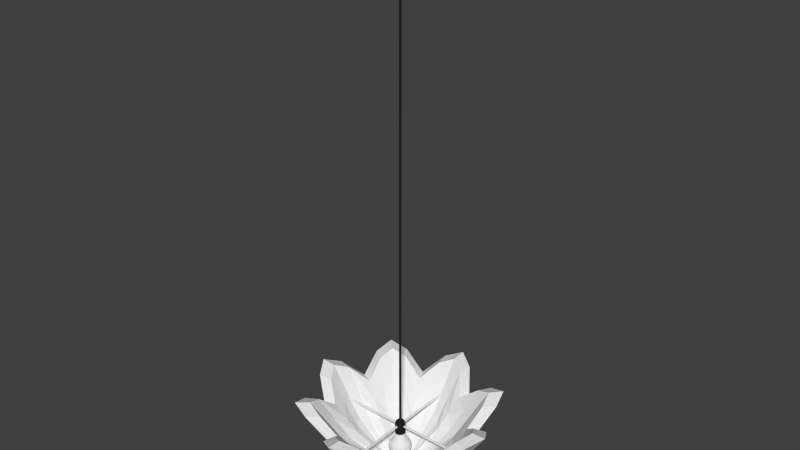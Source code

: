 # Source: lamp.blend  (saved by Blender 2.71.0; exported with 4.5.12 LTS)
import bpy
from mathutils import Matrix  # noqa: F401  (used for matrix-valued properties, if any)

bpy.ops.wm.read_factory_settings(use_empty=True)
scene = bpy.context.scene
scene.name = 'Scene'

# ---- collections
col_collection_1 = bpy.data.collections.new('Collection 1'); scene.collection.children.link(col_collection_1)

# ---- materials (node trees are filled in below, after node groups)
mat_bulb = bpy.data.materials.new('bulb')
mat_bulb.alpha_threshold = 0.0
mat_bulb.use_transparent_shadow = False
mat_bulb.roughness = 0.5
mat_bulb.line_color = (0.0, 0.0, 0.0, 1.0)
mat_wire = bpy.data.materials.new('wire')
mat_wire.alpha_threshold = 0.0
mat_wire.use_transparent_shadow = False
mat_wire.diffuse_color = (0.01668, 0.01668, 0.01668, 1.0)
mat_wire.roughness = 0.5
mat_wire.line_color = (0.0, 0.0, 0.0, 1.0)

# ---- material node trees

# ---- world
world_world = bpy.data.worlds.new('World'); scene.world = world_world
world_world.color = (0.05088, 0.05088, 0.05088)
world_world.use_sun_shadow = False
world_world.sun_shadow_jitter_overblur = 0.0
world_world.cycles.sampling_method = 'MANUAL'
world_world.cycles.sample_map_resolution = 256

# ---- meshes
me_cylinder_001 = bpy.data.meshes.new('Cylinder.001')
me_cylinder_001.from_pydata([(0.004634, 0.5836, -0.5204), (0.004634, 0.1049, -0.9919), (0.1775, 0.4194, -0.6501), (0.03518, 0.07589, -0.9689), (0.4157, 0.4133, -0.5204), (0.07728, 0.0748, -0.9919), (0.4219, 0.175, -0.6501), (0.07837, 0.0327, -0.9689), (0.586, 0.002157, -0.5204), (0.1074, 0.002157, -0.9919), (0.4219, -0.1707, -0.6501), (0.07837, -0.02838, -0.9689), (0.4157, -0.409, -0.5204), (0.07728, -0.07049, -0.9919), (0.1775, -0.4151, -0.6501), (0.03518, -0.07158, -0.9689), (0.004634, -0.5792, -0.5204), (0.004634, -0.1006, -0.9919), (-0.1682, -0.4151, -0.6501), (-0.02591, -0.07158, -0.9689), (-0.4065, -0.409, -0.5204), (-0.06801, -0.07049, -0.9919), (-0.4127, -0.1707, -0.6501), (-0.0691, -0.02838, -0.9689), (-0.5768, 0.002157, -0.5204), (-0.0981, 0.002157, -0.9919), (-0.4127, 0.175, -0.6501), (-0.0691, 0.0327, -0.9689), (-0.4065, 0.4133, -0.5204), (-0.06801, 0.0748, -0.9919), (-0.1682, 0.4194, -0.6501), (-0.02591, 0.07589, -0.9689), (0.004634, 0.4999, -0.5248), (0.004634, 0.09011, -0.9911), (0.1526, 0.3594, -0.6535), (0.03078, 0.06528, -0.9683), (0.3566, 0.3541, -0.5248), (0.06683, 0.06435, -0.9911), (0.3619, 0.1501, -0.6535), (0.06776, 0.0283, -0.9683), (0.5024, 0.002157, -0.5248), (0.09259, 0.002157, -0.9911), (0.3619, -0.1458, -0.6535), (0.06776, -0.02399, -0.9683), (0.3566, -0.3498, -0.5248), (0.06683, -0.06003, -0.9911), (0.1526, -0.3551, -0.6535), (0.03078, -0.06097, -0.9683), (0.004634, -0.4956, -0.5248), (0.004634, -0.08579, -0.9911), (-0.1433, -0.3551, -0.6535), (-0.02151, -0.06097, -0.9683), (-0.3473, -0.3498, -0.5248), (-0.05756, -0.06003, -0.9911), (-0.3526, -0.1458, -0.6535), (-0.05849, -0.02399, -0.9683), (-0.4931, 0.002157, -0.5248), (-0.08332, 0.002157, -0.9911), (-0.3526, 0.1501, -0.6535), (-0.05849, 0.0283, -0.9683), (-0.3473, 0.3541, -0.5248), (-0.05756, 0.06435, -0.9911), (-0.1433, 0.3594, -0.6535), (-0.02151, 0.06528, -0.9683), (0.09565, 0.528, -0.5578), (0.02072, 0.09508, -0.9898), (0.004634, 0.3699, -0.8016), (0.114, 0.2661, -0.8279), (0.3121, 0.4384, -0.5578), (0.05897, 0.07923, -0.9898), (0.2647, 0.2622, -0.8016), (0.4408, 0.3097, -0.5578), (0.08171, 0.05649, -0.9898), (0.2686, 0.1115, -0.8279), (0.5305, 0.09317, -0.5578), (0.09755, 0.01824, -0.9898), (0.3724, 0.002157, -0.8016), (0.5305, -0.08886, -0.5578), (0.09755, -0.01393, -0.9898), (0.2686, -0.1072, -0.8279), (0.4408, -0.3053, -0.5578), (0.08171, -0.05218, -0.9898), (0.2647, -0.2579, -0.8016), (0.3121, -0.4341, -0.5578), (0.05897, -0.07492, -0.9898), (0.114, -0.2618, -0.8279), (0.09565, -0.5237, -0.5578), (0.02072, -0.09076, -0.9898), (0.004634, -0.3656, -0.8016), (-0.08638, -0.5237, -0.5578), (-0.01145, -0.09076, -0.9898), (-0.1047, -0.2618, -0.8279), (-0.3029, -0.4341, -0.5578), (-0.0497, -0.07492, -0.9898), (-0.2554, -0.2579, -0.8016), (-0.4316, -0.3053, -0.5578), (-0.07244, -0.05218, -0.9898), (-0.2593, -0.1072, -0.8279), (-0.5212, -0.08886, -0.5578), (-0.08829, -0.01393, -0.9898), (-0.3632, 0.002157, -0.8016), (-0.5212, 0.09317, -0.5578), (-0.08829, 0.01824, -0.9898), (-0.2593, 0.1115, -0.8279), (-0.4316, 0.3097, -0.5578), (-0.07244, 0.05649, -0.9898), (-0.2554, 0.2622, -0.8016), (-0.3029, 0.4384, -0.5578), (-0.0497, 0.07923, -0.9898), (-0.1047, 0.2661, -0.8279), (-0.08638, 0.528, -0.5578), (-0.01145, 0.09508, -0.9898), (0.08256, 0.4524, -0.5619), (0.0184, 0.08171, -0.9891), (0.004634, 0.317, -0.8025), (0.09824, 0.2281, -0.8286), (0.2679, 0.3756, -0.5619), (0.05115, 0.06814, -0.9891), (0.2273, 0.2248, -0.8025), (0.3781, 0.2654, -0.5619), (0.07062, 0.04867, -0.9891), (0.2306, 0.09577, -0.8286), (0.4549, 0.08008, -0.5619), (0.08419, 0.01593, -0.9891), (0.3195, 0.002157, -0.8025), (0.4549, -0.07576, -0.5619), (0.08419, -0.01161, -0.9891), (0.2306, -0.09145, -0.8286), (0.3781, -0.2611, -0.5619), (0.07062, -0.04436, -0.9891), (0.2273, -0.2205, -0.8025), (0.2679, -0.3713, -0.5619), (0.05115, -0.06383, -0.9891), (0.09824, -0.2238, -0.8286), (0.08256, -0.4481, -0.5619), (0.0184, -0.0774, -0.9891), (0.004634, -0.3127, -0.8025), (-0.07329, -0.4481, -0.5619), (-0.009134, -0.0774, -0.9891), (-0.08897, -0.2238, -0.8286), (-0.2586, -0.3713, -0.5619), (-0.04188, -0.06383, -0.9891), (-0.218, -0.2205, -0.8025), (-0.3688, -0.2611, -0.5619), (-0.06135, -0.04436, -0.9891), (-0.2214, -0.09145, -0.8286), (-0.4456, -0.07576, -0.5619), (-0.07492, -0.01161, -0.9891), (-0.3102, 0.002157, -0.8025), (-0.4456, 0.08008, -0.5619), (-0.07492, 0.01593, -0.9891), (-0.2214, 0.09577, -0.8286), (-0.3688, 0.2654, -0.5619), (-0.06135, 0.04867, -0.9891), (-0.218, 0.2248, -0.8025), (-0.2586, 0.3756, -0.5619), (-0.04188, 0.06814, -0.9891), (-0.08897, 0.2281, -0.8286), (-0.07329, 0.4524, -0.5619), (-0.009134, 0.08171, -0.9891), (-0.09071, 0.002157, -0.9915), (-0.06379, 0.0305, -0.9686), (0.03298, 0.07059, -0.9686), (0.07205, 0.06957, -0.9915), (0.3862, -0.3794, -0.5226), (0.3919, -0.1583, -0.6518), (-0.02371, 0.07059, -0.9686), (0.004634, 0.0975, -0.9915), (-0.1558, -0.3851, -0.6518), (0.004634, -0.5374, -0.5226), (0.09998, 0.002157, -0.9915), (0.07306, -0.02619, -0.9686), (-0.5349, 0.002157, -0.5226), (-0.3826, -0.1583, -0.6518), (0.03298, -0.06627, -0.9686), (0.004634, -0.09318, -0.9915), (-0.1558, 0.3894, -0.6518), (-0.3769, 0.3837, -0.5226), (-0.06278, -0.06526, -0.9915), (-0.06379, -0.02619, -0.9686), (0.5442, 0.002157, -0.5226), (0.3919, 0.1626, -0.6518), (-0.06278, 0.06957, -0.9915), (0.07306, 0.0305, -0.9686), (0.165, -0.3851, -0.6518), (-0.3769, -0.3794, -0.5226), (0.07205, -0.06526, -0.9915), (-0.3826, 0.1626, -0.6518), (-0.02371, -0.06627, -0.9686), (0.3862, 0.3837, -0.5226), (0.165, 0.3894, -0.6518), (0.004634, 0.5417, -0.5226), (0.06221, 0.3348, -0.8147), (0.1992, 0.2781, -0.8147), (0.2806, 0.1967, -0.8147), (0.3373, 0.05973, -0.8147), (0.3373, -0.05542, -0.8147), (0.2806, -0.1924, -0.8147), (0.1992, -0.2738, -0.8147), (0.06221, -0.3305, -0.8147), (-0.05294, -0.3305, -0.8147), (-0.1899, -0.2738, -0.8147), (-0.2713, -0.1924, -0.8147), (-0.328, -0.05542, -0.8147), (-0.328, 0.05973, -0.8147), (-0.2713, 0.1967, -0.8147), (0.1712, 0.2384, -0.8156), (-0.05294, 0.3348, -0.8147), (-0.1899, 0.2781, -0.8147), (0.05393, 0.287, -0.8156), (0.2409, 0.1687, -0.8156), (0.2894, 0.05145, -0.8156), (0.2894, -0.04713, -0.8156), (0.2409, -0.1644, -0.8156), (0.1712, -0.2341, -0.8156), (0.05393, -0.2826, -0.8156), (-0.04466, -0.2826, -0.8156), (-0.1619, -0.2341, -0.8156), (-0.2316, -0.1644, -0.8156), (-0.2802, -0.04713, -0.8156), (-0.2802, 0.05145, -0.8156), (-0.2316, 0.1687, -0.8156), (-0.04466, 0.287, -0.8156), (-0.1619, 0.2384, -0.8156), (-0.0816, 0.01708, -0.9895), (0.05506, 0.07369, -0.9895), (0.4095, -0.2832, -0.5598), (-0.01029, 0.08839, -0.9895), (-0.07983, -0.4859, -0.5598), (0.09087, -0.01277, -0.9895), (-0.4834, -0.08231, -0.5598), (0.01956, 0.08839, -0.9895), (0.01956, -0.08408, -0.9895), (-0.2807, 0.407, -0.5598), (-0.0669, -0.04827, -0.9895), (0.4927, 0.08662, -0.5598), (-0.0669, 0.05258, -0.9895), (0.07617, 0.05258, -0.9895), (0.29, -0.4027, -0.5598), (-0.2807, -0.4027, -0.5598), (0.07617, -0.04827, -0.9895), (-0.4834, 0.08662, -0.5598), (-0.01029, -0.08408, -0.9895), (0.29, 0.407, -0.5598), (-0.07983, 0.4902, -0.5598), (-0.0816, -0.01277, -0.9895), (0.4927, -0.08231, -0.5598), (-0.04579, 0.07369, -0.9895), (0.0891, 0.4902, -0.5598), (0.09087, 0.01708, -0.9895), (0.0891, -0.4859, -0.5598), (-0.4002, -0.2832, -0.5598), (0.05506, -0.06938, -0.9895), (-0.4002, 0.2875, -0.5598), (-0.04579, -0.06938, -0.9895), (0.4095, 0.2875, -0.5598), (0.1254, 0.2938, -0.7411), (0.2919, 0.2895, -0.6636), (0.2963, 0.123, -0.7411), (0.411, 0.002157, -0.6636), (0.2963, -0.1186, -0.7411), (0.2919, -0.2852, -0.6636), (0.1254, -0.2895, -0.7411), (0.004634, -0.4042, -0.6636), (-0.1162, -0.2895, -0.7411), (-0.2827, -0.2852, -0.6636), (-0.287, -0.1186, -0.7411), (-0.4017, 0.002157, -0.6636), (-0.287, 0.123, -0.7411), (-0.2827, 0.2895, -0.6636), (-0.1162, 0.2938, -0.7411), (0.004634, 0.4085, -0.6636), (0.2195, 0.307, -0.6887), (0.06824, 0.3697, -0.6887), (0.3095, 0.2171, -0.6887), (0.3721, 0.06576, -0.6887), (0.3721, -0.06145, -0.6887), (0.3095, -0.2127, -0.6887), (0.2195, -0.3027, -0.6887), (0.06824, -0.3654, -0.6887), (-0.05897, -0.3654, -0.6887), (-0.2103, -0.3027, -0.6887), (-0.3002, -0.2127, -0.6887), (-0.3629, -0.06145, -0.6887), (-0.3629, 0.06576, -0.6887), (-0.3002, 0.2171, -0.6887), (-0.05897, 0.3697, -0.6887), (-0.2103, 0.307, -0.6887), (-0.02023, 0.003079, -0.7174), (-0.04166, 0.003079, -0.8107), (-0.05598, 0.003079, -0.8321), (-0.06101, 0.003079, -0.8574), (-0.05598, 0.003079, -0.8827), (-0.04166, 0.003079, -0.9041), (-0.02023, 0.003079, -0.9184), (-0.01831, 0.01275, -0.7174), (-0.0381, 0.02095, -0.8107), (-0.05133, 0.02643, -0.8321), (-0.05598, 0.02836, -0.8574), (-0.05133, 0.02643, -0.8827), (-0.0381, 0.02095, -0.9041), (-0.01831, 0.01275, -0.9184), (-0.01283, 0.02095, -0.7174), (-0.02798, 0.0361, -0.8107), (-0.0381, 0.04623, -0.8321), (-0.04166, 0.04978, -0.8574), (-0.0381, 0.04623, -0.8827), (-0.02798, 0.0361, -0.9041), (-0.01283, 0.02095, -0.9184), (-0.004628, 0.02643, -0.7174), (-0.01283, 0.04623, -0.8107), (-0.01831, 0.05946, -0.8321), (-0.02023, 0.0641, -0.8574), (-0.01831, 0.05946, -0.8827), (-0.01283, 0.04623, -0.9041), (-0.004628, 0.02643, -0.9184), (0.005045, 0.02836, -0.7174), (0.005045, 0.04978, -0.8107), (0.005045, 0.0641, -0.8321), (0.005045, 0.06913, -0.8574), (0.005045, 0.0641, -0.8827), (0.005045, 0.04978, -0.9041), (0.005045, 0.02836, -0.9184), (0.005045, 0.003079, -0.7123), (0.01472, 0.02643, -0.7174), (0.02292, 0.04623, -0.8107), (0.0284, 0.05946, -0.8321), (0.03032, 0.0641, -0.8574), (0.0284, 0.05946, -0.8827), (0.02292, 0.04623, -0.9041), (0.01472, 0.02643, -0.9184), (0.02292, 0.02095, -0.7174), (0.03807, 0.0361, -0.8107), (0.04819, 0.04623, -0.8321), (0.05175, 0.04978, -0.8574), (0.04819, 0.04623, -0.8827), (0.03807, 0.0361, -0.9041), (0.02292, 0.02095, -0.9184), (0.0284, 0.01275, -0.7174), (0.04819, 0.02095, -0.8107), (0.06142, 0.02643, -0.8321), (0.06607, 0.02836, -0.8574), (0.06142, 0.02643, -0.8827), (0.04819, 0.02095, -0.9041), (0.0284, 0.01275, -0.9184), (0.03032, 0.003079, -0.7174), (0.05175, 0.003079, -0.8107), (0.06607, 0.003079, -0.8321), (0.0711, 0.003079, -0.8574), (0.06607, 0.003079, -0.8827), (0.05175, 0.003079, -0.9041), (0.03032, 0.003079, -0.9184), (0.0284, -0.006594, -0.7174), (0.04819, -0.01479, -0.8107), (0.06142, -0.02027, -0.8321), (0.06607, -0.0222, -0.8574), (0.06142, -0.02027, -0.8827), (0.04819, -0.01479, -0.9041), (0.0284, -0.006594, -0.9184), (0.02292, -0.01479, -0.7174), (0.03807, -0.02995, -0.8107), (0.04819, -0.04007, -0.8321), (0.05175, -0.04363, -0.8574), (0.04819, -0.04007, -0.8827), (0.03807, -0.02995, -0.9041), (0.02292, -0.01479, -0.9184), (0.01472, -0.02027, -0.7174), (0.02292, -0.04007, -0.8107), (0.0284, -0.0533, -0.8321), (0.03032, -0.05794, -0.8574), (0.0284, -0.0533, -0.8827), (0.02292, -0.04007, -0.9041), (0.01472, -0.02027, -0.9184), (0.005045, -0.0222, -0.7174), (0.005045, -0.04363, -0.8107), (0.005045, -0.05794, -0.8321), (0.005045, -0.06297, -0.8574), (0.005045, -0.05794, -0.8827), (0.005045, -0.04363, -0.9041), (0.005045, -0.0222, -0.9184), (-0.004628, -0.02027, -0.7174), (-0.01283, -0.04007, -0.8107), (-0.01831, -0.0533, -0.8321), (-0.02023, -0.05794, -0.8574), (-0.01831, -0.0533, -0.8827), (-0.01283, -0.04007, -0.9041), (-0.004628, -0.02027, -0.9184), (0.005045, 0.003079, -0.9235), (-0.01283, -0.01479, -0.7174), (-0.02798, -0.02995, -0.8107), (-0.0381, -0.04007, -0.8321), (-0.04166, -0.04363, -0.8574), (-0.0381, -0.04007, -0.8827), (-0.02798, -0.02995, -0.9041), (-0.01283, -0.01479, -0.9184), (-0.01831, -0.006594, -0.7174), (-0.0381, -0.01479, -0.8107), (-0.05133, -0.02027, -0.8321), (-0.05598, -0.0222, -0.8574), (-0.05133, -0.02027, -0.8827), (-0.0381, -0.01479, -0.9041), (-0.01831, -0.006594, -0.9184), (-0.02143, 0.003079, -0.7675), (-0.01941, 0.01321, -0.7675), (-0.01367, 0.0218, -0.7675), (-0.005086, 0.02754, -0.7675), (0.005045, 0.02955, -0.7675), (0.01518, 0.02754, -0.7675), (0.02376, 0.0218, -0.7675), (0.0295, 0.01321, -0.7675), (0.03152, 0.003079, -0.7675), (0.0295, -0.007052, -0.7675), (0.02376, -0.01564, -0.7675), (0.01518, -0.02138, -0.7675), (0.005045, -0.02339, -0.7675), (-0.005086, -0.02138, -0.7675), (-0.01367, -0.01564, -0.7675), (-0.01941, -0.007052, -0.7675), (-0.02252, 0.003079, -0.7751), (-0.02042, 0.01363, -0.7751), (-0.01445, 0.02257, -0.7751), (-0.005505, 0.02855, -0.7751), (0.005045, 0.03065, -0.7751), (0.0156, 0.02855, -0.7751), (0.02454, 0.02257, -0.7751), (0.03052, 0.01363, -0.7751), (0.03261, 0.003079, -0.7751), (0.03051, -0.007471, -0.7751), (0.02454, -0.01641, -0.7751), (0.0156, -0.02239, -0.7751), (0.005045, -0.02449, -0.7751), (-0.005505, -0.02239, -0.7751), (-0.01445, -0.01641, -0.7751), (-0.02042, -0.007471, -0.7751), (-0.02334, 0.003079, -0.7739), (-0.02296, 0.003079, -0.7688), (-0.02118, 0.01394, -0.7739), (-0.02083, 0.0138, -0.7688), (-0.01503, 0.02315, -0.7739), (-0.01476, 0.02288, -0.7688), (-0.005818, 0.0293, -0.7739), (-0.005672, 0.02895, -0.7688), (0.005045, 0.03147, -0.7739), (0.005045, 0.03108, -0.7688), (0.01591, 0.0293, -0.7739), (0.01576, 0.02895, -0.7688), (0.02512, 0.02315, -0.7739), (0.02485, 0.02288, -0.7688), (0.03127, 0.01394, -0.7739), (0.03092, 0.0138, -0.7688), (0.03343, 0.003079, -0.7739), (0.03305, 0.003079, -0.7688), (0.03127, -0.007784, -0.7739), (0.03092, -0.007638, -0.7688), (0.02512, -0.01699, -0.7739), (0.02485, -0.01672, -0.7688), (0.01591, -0.02315, -0.7739), (0.01576, -0.02279, -0.7688), (0.005045, -0.02531, -0.7739), (0.005045, -0.02493, -0.7688), (-0.005818, -0.02315, -0.7739), (-0.005672, -0.02279, -0.7688), (-0.01503, -0.01699, -0.7739), (-0.01476, -0.01672, -0.7688), (-0.02118, -0.007784, -0.7739), (-0.02083, -0.007638, -0.7688), (0.0169, 0.03003, -0.6974), (0.005703, 0.03225, -0.6974), (0.005703, 0.03225, -0.7619), (0.005703, 0.01521, -0.6746), (0.0169, 0.03003, -0.7619), (0.01038, 0.01428, -0.6746), (0.0264, 0.02368, -0.7619), (0.01435, 0.01163, -0.6746), (0.03274, 0.01419, -0.7619), (0.01699, 0.007663, -0.6746), (0.03497, 0.002985, -0.7619), (0.01793, 0.002985, -0.6746), (0.03274, -0.008215, -0.7619), (0.01699, -0.001692, -0.6746), (0.0264, -0.01771, -0.7619), (0.01435, -0.005657, -0.6746), (0.0169, -0.02406, -0.7619), (0.01038, -0.008306, -0.6746), (0.005703, -0.02628, -0.7619), (0.005703, -0.009237, -0.6746), (-0.005498, -0.02406, -0.7619), (0.001026, -0.008306, -0.6746), (-0.01499, -0.01771, -0.7619), (-0.002939, -0.005657, -0.6746), (-0.02134, -0.008215, -0.7619), (-0.005589, -0.001692, -0.6746), (-0.02357, 0.002985, -0.7619), (-0.006519, 0.002985, -0.6746), (-0.02134, 0.01419, -0.7619), (-0.005589, 0.007663, -0.6746), (-0.01499, 0.02368, -0.7619), (-0.002939, 0.01163, -0.6746), (-0.005498, 0.03003, -0.7619), (0.001026, 0.01428, -0.6746), (0.0264, 0.02368, -0.6974), (0.03274, 0.01419, -0.6974), (0.03497, 0.002985, -0.6974), (0.03274, -0.008215, -0.6974), (0.0264, -0.01771, -0.6974), (0.0169, -0.02406, -0.6974), (0.005703, -0.02628, -0.6974), (-0.005498, -0.02406, -0.6974), (-0.01499, -0.01771, -0.6974), (-0.02134, -0.008215, -0.6974), (-0.02357, 0.002985, -0.6974), (-0.02134, 0.01419, -0.6974), (-0.01499, 0.02368, -0.6974), (-0.005498, 0.03003, -0.6974), (-0.003623, 0.0255, -0.686), (-0.01153, 0.02022, -0.686), (0.005703, 0.02736, -0.686), (-0.01681, 0.01231, -0.686), (-0.01867, 0.002985, -0.686), (-0.01681, -0.006341, -0.686), (-0.01153, -0.01425, -0.686), (-0.003623, -0.01953, -0.686), (0.005703, -0.02138, -0.686), (0.01503, -0.01953, -0.686), (0.02294, -0.01425, -0.686), (0.02822, -0.006341, -0.686), (0.03007, 0.002985, -0.686), (0.02822, 0.01231, -0.686), (0.02294, 0.02022, -0.686), (0.01503, 0.0255, -0.686), (0.005703, 0.009243, -0.6746), (0.008098, 0.008767, -0.6746), (0.01013, 0.00741, -0.6746), (0.01148, 0.00538, -0.6746), (0.01196, 0.002985, -0.6746), (0.01148, 0.0005907, -0.6746), (0.01013, -0.001439, -0.6746), (0.008098, -0.002796, -0.6746), (0.005703, -0.003272, -0.6746), (0.003308, -0.002796, -0.6746), (0.001278, -0.001439, -0.6746), (-7.823e-05, 0.0005907, -0.6746), (-0.0005546, 0.002985, -0.6746), (-7.823e-05, 0.00538, -0.6746), (0.001278, 0.00741, -0.6746), (0.003308, 0.008767, -0.6746), (0.005703, 0.009243, 2.094), (0.008098, 0.008767, 2.094), (0.01013, 0.00741, 2.094), (0.01148, 0.00538, 2.094), (0.01196, 0.002985, 2.094), (0.01148, 0.0005907, 2.094), (0.01013, -0.001439, 2.094), (0.008098, -0.002796, 2.094), (0.005703, -0.003272, 2.094), (0.003308, -0.002796, 2.094), (0.001278, -0.001439, 2.094), (-7.823e-05, 0.0005907, 2.094), (-0.0005546, 0.002985, 2.094), (-7.823e-05, 0.00538, 2.094), (0.001278, 0.00741, 2.094), (0.003308, 0.008767, 2.094), (0.4067, 0.00988, -0.7111), (0.4067, 0.009403, -0.7135), (0.4067, 0.008047, -0.7155), (0.4067, 0.006017, -0.7169), (0.4067, 0.003622, -0.7174), (0.4067, 0.001227, -0.7169), (0.4067, -0.0008028, -0.7155), (0.4067, -0.002159, -0.7135), (0.4067, -0.002636, -0.7111), (0.4067, -0.002159, -0.7087), (0.4067, -0.0008028, -0.7067), (0.4067, 0.001227, -0.7053), (0.4067, 0.003622, -0.7049), (0.4067, 0.006017, -0.7053), (0.4067, 0.008047, -0.7067), (0.4067, 0.009403, -0.7087), (-0.4063, 0.00988, -0.7111), (-0.4063, 0.009403, -0.7135), (0.3017, 0.008047, -0.7155), (-0.4063, 0.006017, -0.7169), (-0.4063, 0.003622, -0.7174), (-0.4063, 0.001227, -0.7169), (-0.4063, -0.0008028, -0.7155), (-0.4063, -0.002159, -0.7135), (-0.4063, -0.002636, -0.7111), (-0.4063, -0.002159, -0.7087), (-0.4063, -0.0008028, -0.7067), (-0.4063, 0.001227, -0.7053), (-0.4063, 0.003622, -0.7049), (-0.4063, 0.006017, -0.7053), (-0.4063, 0.008047, -0.7067), (-0.4063, 0.009403, -0.7087), (-0.002146, 0.388, -0.7111), (-0.00167, 0.388, -0.7135), (-0.0003131, 0.388, -0.7155), (0.001717, 0.388, -0.7169), (0.004112, 0.388, -0.7174), (0.006506, 0.388, -0.7169), (0.008536, 0.388, -0.7155), (0.009893, 0.388, -0.7135), (0.01037, 0.388, -0.7111), (0.009893, 0.388, -0.7087), (0.008536, 0.388, -0.7067), (0.006506, 0.388, -0.7053), (0.004112, 0.388, -0.7049), (0.001717, 0.388, -0.7053), (-0.0003131, 0.388, -0.7067), (-0.00167, 0.388, -0.7087), (-0.002145, -0.425, -0.7111), (-0.001669, -0.425, -0.7135), (-0.000313, 0.283, -0.7155), (0.001718, -0.425, -0.7169), (0.004112, -0.425, -0.7174), (0.006507, -0.425, -0.7169), (0.008537, -0.425, -0.7155), (0.009894, -0.425, -0.7135), (0.01037, -0.425, -0.7111), (0.009894, -0.425, -0.7087), (0.008537, -0.425, -0.7067), (0.006507, -0.425, -0.7053), (0.004112, -0.425, -0.7049), (0.001718, -0.425, -0.7053), (-0.0003123, -0.425, -0.7067), (-0.001669, -0.425, -0.7087), (0.004634, 0.2524, -0.8965), (0.07902, 0.1817, -0.8983), (0.1816, 0.1791, -0.8965), (0.1842, 0.07654, -0.8983), (0.2548, 0.002157, -0.8965), (0.1842, -0.07223, -0.8983), (0.1816, -0.1748, -0.8965), (0.07902, -0.1774, -0.8983), (0.004634, -0.248, -0.8965), (-0.06975, -0.1774, -0.8983), (-0.1723, -0.1748, -0.8965), (-0.1749, -0.07223, -0.8983), (-0.2456, 0.002157, -0.8965), (-0.1749, 0.07654, -0.8983), (-0.1723, 0.1791, -0.8965), (-0.06975, 0.1817, -0.8983), (0.0438, 0.2285, -0.9024), (0.137, 0.1899, -0.9024), (0.1924, 0.1345, -0.9024), (0.2309, 0.04132, -0.9024), (0.2309, -0.03701, -0.9024), (0.1924, -0.1302, -0.9024), (0.137, -0.1856, -0.9024), (0.0438, -0.2242, -0.9024), (-0.03453, -0.2242, -0.9024), (-0.1277, -0.1856, -0.9024), (-0.1831, -0.1302, -0.9024), (-0.2217, -0.03701, -0.9024), (-0.2217, 0.04132, -0.9024), (-0.1831, 0.1345, -0.9024), (-0.03453, 0.2285, -0.9024), (-0.1277, 0.1899, -0.9024), (0.1495, 0.3519, -0.7402), (0.3492, 0.3467, -0.6601), (0.3544, 0.147, -0.7402), (0.4919, 0.002157, -0.6601), (0.3544, -0.1427, -0.7402), (0.3492, -0.3424, -0.6601), (0.1495, -0.3476, -0.7402), (0.004634, -0.4851, -0.6601), (-0.1402, -0.3476, -0.7402), (-0.3399, -0.3424, -0.6601), (-0.3451, -0.1427, -0.7402), (-0.4826, 0.002157, -0.6601), (-0.3451, 0.147, -0.7402), (-0.3399, 0.3467, -0.6601), (-0.1402, 0.3519, -0.7402), (0.004634, 0.4894, -0.6601), (0.08091, 0.4429, -0.6861), (0.2623, 0.3677, -0.6861), (0.3702, 0.2599, -0.6861), (0.4454, 0.07844, -0.6861), (0.4454, -0.07412, -0.6861), (0.3702, -0.2556, -0.6861), (0.2623, -0.3634, -0.6861), (0.08091, -0.4386, -0.6861), (-0.07165, -0.4386, -0.6861), (-0.2531, -0.3634, -0.6861), (-0.361, -0.2556, -0.6861), (-0.4361, -0.07412, -0.6861), (-0.4361, 0.07844, -0.6861), (-0.361, 0.2599, -0.6861), (-0.07165, 0.4429, -0.6861), (-0.2531, 0.3677, -0.6861)], [], [(642, 627, 3, 65), (643, 628, 5, 69), (644, 629, 7, 72), (645, 630, 9, 75), (646, 631, 11, 78), (647, 632, 13, 81), (648, 633, 15, 84), (649, 634, 17, 87), (650, 635, 19, 90), (651, 636, 21, 93), (652, 637, 23, 96), (653, 638, 25, 99), (654, 639, 27, 102), (655, 640, 29, 105), (206, 117, 37, 118), (656, 626, 1, 111), (657, 641, 31, 108), (209, 113, 35, 115), (210, 120, 39, 121), (211, 123, 41, 124), (212, 126, 43, 127), (213, 129, 45, 130), (214, 132, 47, 133), (215, 135, 49, 136), (216, 138, 51, 139), (217, 141, 53, 142), (218, 144, 55, 145), (219, 147, 57, 148), (220, 150, 59, 151), (221, 153, 61, 154), (222, 159, 33, 114), (223, 156, 63, 157), (224, 161, 59, 150), (225, 163, 37, 117), (226, 165, 42, 128), (227, 167, 33, 159), (228, 169, 48, 137), (229, 171, 43, 126), (230, 173, 54, 146), (231, 162, 35, 113), (232, 175, 49, 135), (233, 177, 60, 155), (234, 179, 55, 144), (235, 181, 38, 122), (236, 182, 61, 153), (237, 183, 39, 120), (238, 164, 44, 131), (239, 168, 50, 140), (240, 186, 45, 129), (241, 172, 56, 149), (242, 188, 51, 138), (243, 190, 34, 116), (244, 176, 62, 158), (245, 160, 57, 147), (246, 180, 40, 125), (247, 166, 63, 156), (248, 191, 32, 112), (249, 170, 41, 123), (250, 184, 46, 134), (251, 185, 52, 143), (252, 174, 47, 132), (253, 187, 58, 152), (254, 178, 53, 141), (255, 189, 36, 119), (626, 642, 65, 1), (673, 674, 192, 66), (674, 658, 67, 192), (627, 643, 69, 3), (658, 675, 193, 67), (675, 659, 70, 193), (628, 644, 72, 5), (659, 676, 194, 70), (676, 660, 73, 194), (629, 645, 75, 7), (660, 677, 195, 73), (677, 661, 76, 195), (630, 646, 78, 9), (661, 678, 196, 76), (678, 662, 79, 196), (631, 647, 81, 11), (662, 679, 197, 79), (679, 663, 82, 197), (632, 648, 84, 13), (663, 680, 198, 82), (680, 664, 85, 198), (633, 649, 87, 15), (664, 681, 199, 85), (681, 665, 88, 199), (634, 650, 90, 17), (665, 682, 200, 88), (682, 666, 91, 200), (635, 651, 93, 19), (666, 683, 201, 91), (683, 667, 94, 201), (636, 652, 96, 21), (667, 684, 202, 94), (684, 668, 97, 202), (637, 653, 99, 23), (668, 685, 203, 97), (685, 669, 100, 203), (638, 654, 102, 25), (669, 686, 204, 100), (686, 670, 103, 204), (639, 655, 105, 27), (670, 687, 205, 103), (687, 671, 106, 205), (272, 206, 118, 257), (256, 115, 206, 272), (115, 35, 117, 206), (641, 656, 111, 31), (672, 688, 207, 109), (688, 673, 66, 207), (640, 657, 108, 29), (671, 689, 208, 106), (689, 672, 109, 208), (273, 209, 115, 256), (271, 114, 209, 273), (114, 33, 113, 209), (274, 210, 121, 258), (257, 118, 210, 274), (118, 37, 120, 210), (275, 211, 124, 259), (258, 121, 211, 275), (121, 39, 123, 211), (276, 212, 127, 260), (259, 124, 212, 276), (124, 41, 126, 212), (277, 213, 130, 261), (260, 127, 213, 277), (127, 43, 129, 213), (278, 214, 133, 262), (261, 130, 214, 278), (130, 45, 132, 214), (279, 215, 136, 263), (262, 133, 215, 279), (133, 47, 135, 215), (280, 216, 139, 264), (263, 136, 216, 280), (136, 49, 138, 216), (281, 217, 142, 265), (264, 139, 217, 281), (139, 51, 141, 217), (282, 218, 145, 266), (265, 142, 218, 282), (142, 53, 144, 218), (283, 219, 148, 267), (266, 145, 219, 283), (145, 55, 147, 219), (284, 220, 151, 268), (267, 148, 220, 284), (148, 57, 150, 220), (285, 221, 154, 269), (268, 151, 221, 285), (151, 59, 153, 221), (286, 222, 114, 271), (270, 157, 222, 286), (157, 63, 159, 222), (287, 223, 157, 270), (269, 154, 223, 287), (154, 61, 156, 223), (160, 224, 150, 57), (25, 102, 224, 160), (102, 27, 161, 224), (162, 225, 117, 35), (3, 69, 225, 162), (69, 5, 163, 225), (164, 226, 128, 44), (12, 80, 226, 164), (80, 10, 165, 226), (166, 227, 159, 63), (31, 111, 227, 166), (111, 1, 167, 227), (168, 228, 137, 50), (18, 89, 228, 168), (89, 16, 169, 228), (170, 229, 126, 41), (9, 78, 229, 170), (78, 11, 171, 229), (172, 230, 146, 56), (24, 98, 230, 172), (98, 22, 173, 230), (167, 231, 113, 33), (1, 65, 231, 167), (65, 3, 162, 231), (174, 232, 135, 47), (15, 87, 232, 174), (87, 17, 175, 232), (176, 233, 155, 62), (30, 107, 233, 176), (107, 28, 177, 233), (178, 234, 144, 53), (21, 96, 234, 178), (96, 23, 179, 234), (180, 235, 122, 40), (8, 74, 235, 180), (74, 6, 181, 235), (161, 236, 153, 59), (27, 105, 236, 161), (105, 29, 182, 236), (163, 237, 120, 37), (5, 72, 237, 163), (72, 7, 183, 237), (184, 238, 131, 46), (14, 83, 238, 184), (83, 12, 164, 238), (185, 239, 140, 52), (20, 92, 239, 185), (92, 18, 168, 239), (171, 240, 129, 43), (11, 81, 240, 171), (81, 13, 186, 240), (187, 241, 149, 58), (26, 101, 241, 187), (101, 24, 172, 241), (175, 242, 138, 49), (17, 90, 242, 175), (90, 19, 188, 242), (189, 243, 116, 36), (4, 68, 243, 189), (68, 2, 190, 243), (191, 244, 158, 32), (0, 110, 244, 191), (110, 30, 176, 244), (179, 245, 147, 55), (23, 99, 245, 179), (99, 25, 160, 245), (165, 246, 125, 42), (10, 77, 246, 165), (77, 8, 180, 246), (182, 247, 156, 61), (29, 108, 247, 182), (108, 31, 166, 247), (190, 248, 112, 34), (2, 64, 248, 190), (64, 0, 191, 248), (183, 249, 123, 39), (7, 75, 249, 183), (75, 9, 170, 249), (169, 250, 134, 48), (16, 86, 250, 169), (86, 14, 184, 250), (173, 251, 143, 54), (22, 95, 251, 173), (95, 20, 185, 251), (186, 252, 132, 45), (13, 84, 252, 186), (84, 15, 174, 252), (177, 253, 152, 60), (28, 104, 253, 177), (104, 26, 187, 253), (188, 254, 141, 51), (19, 93, 254, 188), (93, 21, 178, 254), (181, 255, 119, 38), (6, 71, 255, 181), (71, 4, 189, 255), (116, 272, 257, 36), (34, 256, 272, 116), (112, 273, 256, 34), (32, 271, 273, 112), (119, 274, 258, 38), (36, 257, 274, 119), (122, 275, 259, 40), (38, 258, 275, 122), (125, 276, 260, 42), (40, 259, 276, 125), (128, 277, 261, 44), (42, 260, 277, 128), (131, 278, 262, 46), (44, 261, 278, 131), (134, 279, 263, 48), (46, 262, 279, 134), (137, 280, 264, 50), (48, 263, 280, 137), (140, 281, 265, 52), (50, 264, 281, 140), (143, 282, 266, 54), (52, 265, 282, 143), (146, 283, 267, 56), (54, 266, 283, 146), (149, 284, 268, 58), (56, 267, 284, 149), (152, 285, 269, 60), (58, 268, 285, 152), (158, 286, 271, 32), (62, 270, 286, 158), (155, 287, 270, 62), (60, 269, 287, 155), (294, 293, 300, 301), (293, 292, 299, 300), (292, 291, 298, 299), (291, 290, 297, 298), (290, 289, 296, 297), (402, 288, 295, 403), (301, 300, 307, 308), (300, 299, 306, 307), (299, 298, 305, 306), (298, 297, 304, 305), (297, 296, 303, 304), (403, 295, 302, 404), (308, 307, 314, 315), (307, 306, 313, 314), (306, 305, 312, 313), (305, 304, 311, 312), (304, 303, 310, 311), (404, 302, 309, 405), (315, 314, 321, 322), (314, 313, 320, 321), (313, 312, 319, 320), (312, 311, 318, 319), (311, 310, 317, 318), (405, 309, 316, 406), (322, 321, 329, 330), (321, 320, 328, 329), (320, 319, 327, 328), (319, 318, 326, 327), (318, 317, 325, 326), (406, 316, 324, 407), (330, 329, 336, 337), (329, 328, 335, 336), (328, 327, 334, 335), (327, 326, 333, 334), (326, 325, 332, 333), (407, 324, 331, 408), (337, 336, 343, 344), (336, 335, 342, 343), (335, 334, 341, 342), (334, 333, 340, 341), (333, 332, 339, 340), (408, 331, 338, 409), (344, 343, 350, 351), (343, 342, 349, 350), (342, 341, 348, 349), (341, 340, 347, 348), (340, 339, 346, 347), (409, 338, 345, 410), (351, 350, 357, 358), (350, 349, 356, 357), (349, 348, 355, 356), (348, 347, 354, 355), (347, 346, 353, 354), (410, 345, 352, 411), (358, 357, 364, 365), (357, 356, 363, 364), (356, 355, 362, 363), (355, 354, 361, 362), (354, 353, 360, 361), (411, 352, 359, 412), (365, 364, 371, 372), (364, 363, 370, 371), (363, 362, 369, 370), (362, 361, 368, 369), (361, 360, 367, 368), (412, 359, 366, 413), (372, 371, 378, 379), (371, 370, 377, 378), (370, 369, 376, 377), (369, 368, 375, 376), (368, 367, 374, 375), (413, 366, 373, 414), (379, 378, 385, 386), (378, 377, 384, 385), (377, 376, 383, 384), (376, 375, 382, 383), (375, 374, 381, 382), (414, 373, 380, 415), (386, 385, 393, 394), (385, 384, 392, 393), (384, 383, 391, 392), (383, 382, 390, 391), (382, 381, 389, 390), (415, 380, 388, 416), (394, 393, 400, 401), (393, 392, 399, 400), (392, 391, 398, 399), (391, 390, 397, 398), (390, 389, 396, 397), (416, 388, 395, 417), (387, 294, 301), (288, 323, 295), (387, 301, 308), (295, 323, 302), (387, 308, 315), (302, 323, 309), (387, 315, 322), (309, 323, 316), (387, 322, 330), (316, 323, 324), (387, 330, 337), (324, 323, 331), (387, 337, 344), (331, 323, 338), (387, 344, 351), (338, 323, 345), (387, 351, 358), (345, 323, 352), (387, 358, 365), (352, 323, 359), (387, 365, 372), (359, 323, 366), (387, 372, 379), (366, 323, 373), (387, 379, 386), (373, 323, 380), (387, 386, 394), (380, 323, 388), (387, 394, 401), (388, 323, 395), (387, 401, 294), (401, 400, 293, 294), (400, 399, 292, 293), (399, 398, 291, 292), (398, 397, 290, 291), (397, 396, 289, 290), (417, 395, 288, 402), (395, 323, 288), (435, 402, 403, 437), (437, 403, 404, 439), (439, 404, 405, 441), (441, 405, 406, 443), (443, 406, 407, 445), (445, 407, 408, 447), (447, 408, 409, 449), (449, 409, 410, 451), (451, 410, 411, 453), (453, 411, 412, 455), (455, 412, 413, 457), (457, 413, 414, 459), (459, 414, 415, 461), (461, 415, 416, 463), (463, 416, 417, 465), (465, 417, 402, 435), (289, 418, 419, 296), (296, 419, 420, 303), (303, 420, 421, 310), (310, 421, 422, 317), (317, 422, 423, 325), (325, 423, 424, 332), (332, 424, 425, 339), (339, 425, 426, 346), (346, 426, 427, 353), (353, 427, 428, 360), (360, 428, 429, 367), (367, 429, 430, 374), (374, 430, 431, 381), (381, 431, 432, 389), (389, 432, 433, 396), (396, 433, 418, 289), (418, 434, 436, 419), (434, 435, 437, 436), (419, 436, 438, 420), (436, 437, 439, 438), (420, 438, 440, 421), (438, 439, 441, 440), (421, 440, 442, 422), (440, 441, 443, 442), (422, 442, 444, 423), (442, 443, 445, 444), (423, 444, 446, 424), (444, 445, 447, 446), (424, 446, 448, 425), (446, 447, 449, 448), (425, 448, 450, 426), (448, 449, 451, 450), (426, 450, 452, 427), (450, 451, 453, 452), (427, 452, 454, 428), (452, 453, 455, 454), (428, 454, 456, 429), (454, 455, 457, 456), (429, 456, 458, 430), (456, 457, 459, 458), (430, 458, 460, 431), (458, 459, 461, 460), (431, 460, 462, 432), (460, 461, 463, 462), (432, 462, 464, 433), (462, 463, 465, 464), (433, 464, 434, 418), (464, 465, 435, 434), (510, 518, 517, 511), (494, 511, 512, 496), (516, 469, 471, 529), (511, 517, 515, 512), (492, 510, 511, 494), (529, 471, 473, 528), (508, 520, 519, 509), (490, 509, 510, 492), (528, 473, 475, 527), (507, 521, 520, 508), (488, 508, 509, 490), (527, 475, 477, 526), (506, 522, 521, 507), (486, 507, 508, 488), (526, 477, 479, 525), (505, 523, 522, 506), (484, 506, 507, 486), (525, 479, 481, 524), (504, 524, 523, 505), (482, 505, 506, 484), (524, 481, 483, 523), (503, 525, 524, 504), (480, 504, 505, 482), (523, 483, 485, 522), (502, 526, 525, 503), (478, 503, 504, 480), (522, 485, 487, 521), (501, 527, 526, 502), (476, 502, 503, 478), (521, 487, 489, 520), (500, 528, 527, 501), (474, 501, 502, 476), (520, 489, 491, 519), (466, 529, 528, 500), (472, 500, 501, 474), (519, 491, 493, 518), (467, 516, 529, 466), (470, 466, 500, 472), (518, 493, 495, 517), (496, 512, 513, 498), (468, 467, 466, 470), (517, 495, 497, 515), (493, 491, 541, 542), (514, 499, 469, 516), (515, 497, 499, 514), (509, 519, 518, 510), (498, 513, 467, 468), (468, 470, 472, 474, 476, 478, 480, 482, 484, 486, 488, 490, 492, 494, 496, 498), (513, 514, 516, 467), (512, 515, 514, 513), (535, 534, 550, 551), (479, 477, 534, 535), (487, 485, 538, 539), (469, 499, 545, 530), (473, 471, 531, 532), (495, 493, 542, 543), (481, 479, 535, 536), (489, 487, 539, 540), (471, 469, 530, 531), (475, 473, 532, 533), (497, 495, 543, 544), (483, 481, 536, 537), (491, 489, 540, 541), (477, 475, 533, 534), (499, 497, 544, 545), (485, 483, 537, 538), (547, 546, 561, 560, 559, 558, 557, 556, 555, 554, 553, 552, 551, 550, 549, 548), (530, 545, 561, 546), (533, 532, 548, 549), (544, 543, 559, 560), (531, 530, 546, 547), (542, 541, 557, 558), (540, 539, 555, 556), (538, 537, 553, 554), (536, 535, 551, 552), (534, 533, 549, 550), (545, 544, 560, 561), (532, 531, 547, 548), (543, 542, 558, 559), (541, 540, 556, 557), (539, 538, 554, 555), (537, 536, 552, 553), (563, 564, 565, 566, 567, 568, 569, 570, 571, 572, 573, 574, 575, 576, 577, 562), (579, 578, 593, 592, 591, 590, 589, 588, 587, 586, 585, 584, 583, 582, 581, 580), (563, 562, 578, 579), (574, 573, 589, 590), (572, 571, 587, 588), (570, 569, 585, 586), (568, 567, 583, 584), (566, 565, 581, 582), (577, 576, 592, 593), (564, 563, 579, 580), (575, 574, 590, 591), (573, 572, 588, 589), (571, 570, 586, 587), (569, 568, 584, 585), (567, 566, 582, 583), (562, 577, 593, 578), (565, 564, 580, 581), (576, 575, 591, 592), (595, 596, 597, 598, 599, 600, 601, 602, 603, 604, 605, 606, 607, 608, 609, 594), (611, 610, 625, 624, 623, 622, 621, 620, 619, 618, 617, 616, 615, 614, 613, 612), (595, 594, 610, 611), (606, 605, 621, 622), (604, 603, 619, 620), (602, 601, 617, 618), (600, 599, 615, 616), (598, 597, 613, 614), (609, 608, 624, 625), (596, 595, 611, 612), (607, 606, 622, 623), (605, 604, 620, 621), (603, 602, 618, 619), (601, 600, 616, 617), (599, 598, 614, 615), (594, 609, 625, 610), (597, 596, 612, 613), (608, 607, 623, 624), (192, 67, 627, 642), (193, 70, 628, 643), (194, 73, 629, 644), (195, 76, 630, 645), (196, 79, 631, 646), (197, 82, 632, 647), (198, 85, 633, 648), (199, 88, 634, 649), (200, 91, 635, 650), (201, 94, 636, 651), (202, 97, 637, 652), (203, 100, 638, 653), (204, 103, 639, 654), (205, 106, 640, 655), (207, 66, 626, 656), (208, 109, 641, 657), (66, 192, 642, 626), (67, 193, 643, 627), (70, 194, 644, 628), (73, 195, 645, 629), (76, 196, 646, 630), (79, 197, 647, 631), (82, 198, 648, 632), (85, 199, 649, 633), (88, 200, 650, 634), (91, 201, 651, 635), (94, 202, 652, 636), (97, 203, 653, 637), (100, 204, 654, 638), (103, 205, 655, 639), (109, 207, 656, 641), (106, 208, 657, 640), (0, 64, 674, 673), (64, 2, 658, 674), (2, 68, 675, 658), (68, 4, 659, 675), (4, 71, 676, 659), (71, 6, 660, 676), (6, 74, 677, 660), (74, 8, 661, 677), (8, 77, 678, 661), (77, 10, 662, 678), (10, 80, 679, 662), (80, 12, 663, 679), (12, 83, 680, 663), (83, 14, 664, 680), (14, 86, 681, 664), (86, 16, 665, 681), (16, 89, 682, 665), (89, 18, 666, 682), (18, 92, 683, 666), (92, 20, 667, 683), (20, 95, 684, 667), (95, 22, 668, 684), (22, 98, 685, 668), (98, 24, 669, 685), (24, 101, 686, 669), (101, 26, 670, 686), (26, 104, 687, 670), (104, 28, 671, 687), (30, 110, 688, 672), (110, 0, 673, 688), (28, 107, 689, 671), (107, 30, 672, 689)])
me_cylinder_001.polygons.foreach_set('material_index', [0, 0, 0, 0, 0, 0, 0, 0, 0, 0, 0, 0, 0, 0, 0, 0, 0, 0, 0, 0, 0, 0, 0, 0, 0, 0, 0, 0, 0, 0, 0, 0, 0, 0, 0, 0, 0, 0, 0, 0, 0, 0, 0, 0, 0, 0, 0, 0, 0, 0, 0, 0, 0, 0, 0, 0, 0, 0, 0, 0, 0, 0, 0, 0, 0, 0, 0, 0, 0, 0, 0, 0, 0, 0, 0, 0, 0, 0, 0, 0, 0, 0, 0, 0, 0, 0, 0, 0, 0, 0, 0, 0, 0, 0, 0, 0, 0, 0, 0, 0, 0, 0, 0, 0, 0, 0, 0, 0, 0, 0, 0, 0, 0, 0, 0, 0, 0, 0, 0, 0, 0, 0, 0, 0, 0, 0, 0, 0, 0, 0, 0, 0, 0, 0, 0, 0, 0, 0, 0, 0, 0, 0, 0, 0, 0, 0, 0, 0, 0, 0, 0, 0, 0, 0, 0, 0, 0, 0, 0, 0, 0, 0, 0, 0, 0, 0, 0, 0, 0, 0, 0, 0, 0, 0, 0, 0, 0, 0, 0, 0, 0, 0, 0, 0, 0, 0, 0, 0, 0, 0, 0, 0, 0, 0, 0, 0, 0, 0, 0, 0, 0, 0, 0, 0, 0, 0, 0, 0, 0, 0, 0, 0, 0, 0, 0, 0, 0, 0, 0, 0, 0, 0, 0, 0, 0, 0, 0, 0, 0, 0, 0, 0, 0, 0, 0, 0, 0, 0, 0, 0, 0, 0, 0, 0, 0, 0, 0, 0, 0, 0, 0, 0, 0, 0, 0, 0, 0, 0, 0, 0, 0, 0, 0, 0, 0, 0, 0, 0, 0, 0, 0, 0, 0, 0, 0, 0, 0, 0, 0, 0, 0, 0, 0, 0, 0, 0, 0, 0, 0, 0, 0, 0, 0, 0, 0, 0, 0, 0, 0, 0, 0, 0, 0, 0, 0, 0, 0, 0, 0, 0, 0, 0, 0, 0, 0, 0, 0, 0, 0, 0, 0, 0, 0, 0, 0, 0, 0, 0, 0, 0, 0, 0, 0, 0, 0, 0, 0, 0, 0, 0, 0, 0, 0, 0, 0, 0, 0, 0, 0, 0, 0, 0, 0, 0, 0, 0, 0, 0, 0, 0, 0, 0, 0, 0, 0, 0, 0, 0, 0, 0, 0, 0, 0, 0, 0, 0, 0, 0, 0, 0, 0, 0, 0, 0, 0, 0, 0, 0, 0, 0, 0, 0, 0, 0, 0, 0, 0, 0, 0, 0, 0, 0, 0, 0, 0, 0, 0, 0, 0, 0, 0, 0, 0, 0, 0, 0, 0, 0, 0, 0, 0, 0, 0, 0, 0, 0, 0, 0, 0, 0, 0, 0, 0, 0, 0, 0, 0, 0, 0, 0, 0, 0, 0, 0, 0, 0, 0, 0, 0, 0, 0, 0, 0, 0, 0, 0, 0, 0, 0, 0, 0, 0, 0, 0, 0, 0, 0, 0, 0, 0, 0, 0, 0, 0, 0, 0, 0, 0, 0, 0, 1, 1, 1, 1, 1, 1, 1, 1, 1, 1, 1, 1, 1, 1, 1, 1, 1, 1, 1, 1, 1, 1, 1, 1, 1, 1, 1, 1, 1, 1, 1, 1, 1, 1, 1, 1, 1, 1, 1, 1, 1, 1, 1, 1, 1, 1, 1, 1, 1, 1, 1, 1, 1, 1, 1, 1, 1, 1, 1, 1, 1, 1, 1, 1, 1, 1, 1, 1, 1, 1, 1, 1, 1, 1, 1, 1, 1, 1, 1, 1, 1, 1, 0, 0, 0, 0, 0, 0, 0, 0, 0, 0, 0, 0, 0, 0, 0, 0, 0, 0, 0, 0, 0, 0, 0, 0, 0, 0, 0, 0, 0, 0, 0, 0, 0, 0, 0, 0, 0, 0, 0, 0, 0, 0, 0, 0, 0, 0, 0, 0, 0, 0, 0, 0, 0, 0, 0, 0, 0, 0, 0, 0, 0, 0, 0, 0, 0, 0, 0, 0, 0, 0, 0, 0, 0, 0, 0, 0, 0, 0, 0, 0, 0, 0, 0, 0, 0, 0, 0, 0, 0, 0, 0, 0, 0, 0, 0, 0, 0, 0, 0, 0])
me_cylinder_001.materials.append(mat_bulb)
me_cylinder_001.materials.append(mat_wire)
me_cylinder_001.use_remesh_preserve_volume = False
me_cylinder_001.use_remesh_preserve_attributes = False
me_cylinder_001.use_mirror_vertex_groups = False
me_cylinder_001.update()

# ---- objects
ob_cylinder = bpy.data.objects.new('Cylinder', me_cylinder_001)

# ---- transforms, parenting, visibility, modifiers, constraints
ob_cylinder.location = (0.004267, 0.008627, 1.036)
ob_cylinder.lineart.crease_threshold = 0.0

# ---- collection membership
col_collection_1.objects.link(ob_cylinder)

# ---- scene / render settings (as saved in the file)
scene.frame_start = 1; scene.frame_end = 250; scene.frame_set(1)
scene.render.engine = 'BLENDER_EEVEE_NEXT'
scene.render.resolution_percentage = 50
scene.render.dither_intensity = 0.0
scene.cycles.use_denoising = False
scene.cycles.samples = 10
scene.cycles.sampling_pattern = 'TABULATED_SOBOL'
scene.cycles.light_sampling_threshold = 0.0
scene.cycles.use_adaptive_sampling = False
scene.cycles.use_light_tree = False
scene.cycles.blur_glossy = 0.0
scene.cycles.volume_bounces = 1
scene.cycles.pixel_filter_type = 'GAUSSIAN'
scene.cycles.sample_clamp_indirect = 0.0
scene.view_settings.view_transform = 'Standard'
bpy.context.view_layer.update()

# ---- added for rendering (the .blend has no active camera and no usable light): camera, sun
cam_auto = bpy.data.cameras.new('AutoCamera')
cam_auto.lens = 50.0
cam_auto.sensor_width = 36.0
cam_auto.clip_end = 1000.0
ob_auto_camera = bpy.data.objects.new('AutoCamera', cam_auto)
scene.collection.objects.link(ob_auto_camera)
ob_auto_camera.location = (3.24412, -3.87148, 4.17517)
ob_auto_camera.rotation_euler = (1.09748, -7.21219e-08, 0.694738)
scene.camera = ob_auto_camera
light_auto_sun = bpy.data.lights.new('AutoSun', 'SUN')
light_auto_sun.energy = 3.0
light_auto_sun.angle = 0.0523599
ob_auto_sun = bpy.data.objects.new('AutoSun', light_auto_sun)
scene.collection.objects.link(ob_auto_sun)
ob_auto_sun.rotation_euler = (0.872665, 0.174533, 0.523599)
bpy.context.view_layer.update()
